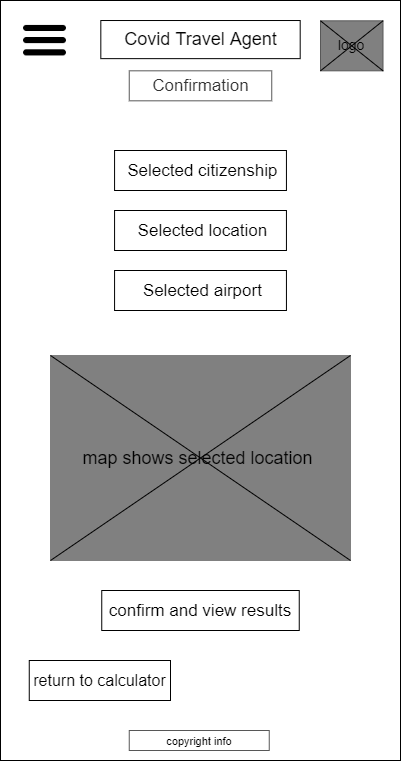

The diagram above was exported from draw.io. Its source (the exported page's mxGraphModel, read from the mxfile embedded in the PNG):
<mxGraphModel dx="2383" dy="1145" grid="1" gridSize="10" guides="1" tooltips="1" connect="1" arrows="1" fold="1" page="1" pageScale="1" pageWidth="827" pageHeight="1169" math="0" shadow="0">
  <root>
    <mxCell id="J06XZrwl0FBDFqXL-jvu-0" />
    <mxCell id="J06XZrwl0FBDFqXL-jvu-1" parent="J06XZrwl0FBDFqXL-jvu-0" />
    <mxCell id="J06XZrwl0FBDFqXL-jvu-2" value="" style="rounded=0;whiteSpace=wrap;html=1;" parent="J06XZrwl0FBDFqXL-jvu-1" vertex="1">
      <mxGeometry x="70" y="50" width="400" height="760" as="geometry" />
    </mxCell>
    <mxCell id="J06XZrwl0FBDFqXL-jvu-3" value="" style="rounded=0;whiteSpace=wrap;html=1;fontColor=#333333;strokeColor=#575757;fillColor=#808080;" parent="J06XZrwl0FBDFqXL-jvu-1" vertex="1">
      <mxGeometry x="390" y="70.32" width="62.5" height="50" as="geometry" />
    </mxCell>
    <mxCell id="J06XZrwl0FBDFqXL-jvu-4" value="" style="rounded=0;whiteSpace=wrap;html=1;" parent="J06XZrwl0FBDFqXL-jvu-1" vertex="1">
      <mxGeometry x="170.31999999999994" y="70.01999999999998" width="199.37" height="38.12" as="geometry" />
    </mxCell>
    <mxCell id="J06XZrwl0FBDFqXL-jvu-5" value="&lt;font style=&quot;font-size: 18px&quot;&gt;Covid Travel Agent&lt;/font&gt;" style="text;html=1;strokeColor=none;fillColor=none;align=center;verticalAlign=middle;whiteSpace=wrap;rounded=0;fontSize=16;" parent="J06XZrwl0FBDFqXL-jvu-1" vertex="1">
      <mxGeometry x="177.5" y="79.07999999999998" width="185" height="20" as="geometry" />
    </mxCell>
    <mxCell id="J06XZrwl0FBDFqXL-jvu-6" value="" style="shape=image;html=1;verticalAlign=top;verticalLabelPosition=bottom;labelBackgroundColor=#ffffff;imageAspect=0;aspect=fixed;image=https://cdn4.iconfinder.com/data/icons/wirecons-free-vector-icons/32/menu-alt-128.png" parent="J06XZrwl0FBDFqXL-jvu-1" vertex="1">
      <mxGeometry x="90.00999999999999" y="65.64999999999998" width="49" height="49" as="geometry" />
    </mxCell>
    <mxCell id="J06XZrwl0FBDFqXL-jvu-7" value="logo" style="text;html=1;strokeColor=none;fillColor=none;align=center;verticalAlign=middle;whiteSpace=wrap;rounded=0;fontSize=14;" parent="J06XZrwl0FBDFqXL-jvu-1" vertex="1">
      <mxGeometry x="401.25" y="83.76999999999998" width="40" height="20" as="geometry" />
    </mxCell>
    <mxCell id="J06XZrwl0FBDFqXL-jvu-8" value="" style="endArrow=none;html=1;fontSize=14;exitX=0;exitY=1;exitDx=0;exitDy=0;entryX=1;entryY=0;entryDx=0;entryDy=0;" parent="J06XZrwl0FBDFqXL-jvu-1" source="J06XZrwl0FBDFqXL-jvu-3" target="J06XZrwl0FBDFqXL-jvu-3" edge="1">
      <mxGeometry width="50" height="50" relative="1" as="geometry">
        <mxPoint x="380" y="300.32" as="sourcePoint" />
        <mxPoint x="430" y="250.32" as="targetPoint" />
      </mxGeometry>
    </mxCell>
    <mxCell id="J06XZrwl0FBDFqXL-jvu-9" value="" style="endArrow=none;html=1;fontSize=14;exitX=0;exitY=0;exitDx=0;exitDy=0;entryX=1;entryY=1;entryDx=0;entryDy=0;" parent="J06XZrwl0FBDFqXL-jvu-1" source="J06XZrwl0FBDFqXL-jvu-3" target="J06XZrwl0FBDFqXL-jvu-3" edge="1">
      <mxGeometry width="50" height="50" relative="1" as="geometry">
        <mxPoint x="400" y="130.32" as="sourcePoint" />
        <mxPoint x="462.5" y="80.32" as="targetPoint" />
      </mxGeometry>
    </mxCell>
    <mxCell id="J06XZrwl0FBDFqXL-jvu-10" value="&lt;font style=&quot;font-size: 17px&quot;&gt;Confirmation&lt;/font&gt;" style="rounded=0;whiteSpace=wrap;html=1;fontColor=#333333;strokeColor=#575757;fillColor=#FFFFFF;fontSize=14;" parent="J06XZrwl0FBDFqXL-jvu-1" vertex="1">
      <mxGeometry x="198.75" y="120.32" width="142.5" height="30" as="geometry" />
    </mxCell>
    <mxCell id="J06XZrwl0FBDFqXL-jvu-18" value="&lt;font style=&quot;font-size: 11px&quot;&gt;copyright info&lt;/font&gt;" style="rounded=0;whiteSpace=wrap;html=1;strokeColor=#575757;strokeWidth=1;fillColor=none;fontSize=12;" parent="J06XZrwl0FBDFqXL-jvu-1" vertex="1">
      <mxGeometry x="198.75" y="780" width="140" height="20" as="geometry" />
    </mxCell>
    <mxCell id="JNn4o9s3SyH3jSGgm2Hj-0" value="&lt;span style=&quot;font-size: 17px&quot;&gt;&amp;nbsp;Selected citizenship&lt;/span&gt;" style="rounded=0;whiteSpace=wrap;html=1;fontSize=14;" parent="J06XZrwl0FBDFqXL-jvu-1" vertex="1">
      <mxGeometry x="184.07" y="200" width="171.87" height="40" as="geometry" />
    </mxCell>
    <mxCell id="JNn4o9s3SyH3jSGgm2Hj-1" value="&lt;span style=&quot;font-size: 17px&quot;&gt;&amp;nbsp;Selected location&lt;/span&gt;" style="rounded=0;whiteSpace=wrap;html=1;fontSize=14;" parent="J06XZrwl0FBDFqXL-jvu-1" vertex="1">
      <mxGeometry x="184.07" y="260" width="171.87" height="40" as="geometry" />
    </mxCell>
    <mxCell id="JNn4o9s3SyH3jSGgm2Hj-2" value="&lt;span style=&quot;font-size: 17px&quot;&gt;&amp;nbsp;Selected airport&lt;/span&gt;" style="rounded=0;whiteSpace=wrap;html=1;fontSize=14;" parent="J06XZrwl0FBDFqXL-jvu-1" vertex="1">
      <mxGeometry x="184.07" y="320" width="171.87" height="40" as="geometry" />
    </mxCell>
    <mxCell id="JNn4o9s3SyH3jSGgm2Hj-3" value="&lt;font style=&quot;font-size: 18px&quot;&gt;map shows selected location&amp;nbsp;&lt;/font&gt;" style="rounded=0;whiteSpace=wrap;html=1;strokeColor=#808080;strokeWidth=1;fillColor=#808080;fontSize=13;" parent="J06XZrwl0FBDFqXL-jvu-1" vertex="1">
      <mxGeometry x="120" y="405" width="300" height="205" as="geometry" />
    </mxCell>
    <mxCell id="JNn4o9s3SyH3jSGgm2Hj-4" value="" style="endArrow=none;html=1;strokeColor=#000000;fontSize=16;exitX=0;exitY=1;exitDx=0;exitDy=0;entryX=1;entryY=0;entryDx=0;entryDy=0;" parent="J06XZrwl0FBDFqXL-jvu-1" source="JNn4o9s3SyH3jSGgm2Hj-3" target="JNn4o9s3SyH3jSGgm2Hj-3" edge="1">
      <mxGeometry width="50" height="50" relative="1" as="geometry">
        <mxPoint x="450" y="510" as="sourcePoint" />
        <mxPoint x="500" y="460" as="targetPoint" />
      </mxGeometry>
    </mxCell>
    <mxCell id="JNn4o9s3SyH3jSGgm2Hj-5" value="" style="endArrow=none;html=1;strokeColor=#000000;fontSize=16;exitX=1;exitY=1;exitDx=0;exitDy=0;entryX=0;entryY=0;entryDx=0;entryDy=0;" parent="J06XZrwl0FBDFqXL-jvu-1" source="JNn4o9s3SyH3jSGgm2Hj-3" target="JNn4o9s3SyH3jSGgm2Hj-3" edge="1">
      <mxGeometry width="50" height="50" relative="1" as="geometry">
        <mxPoint x="130" y="620" as="sourcePoint" />
        <mxPoint x="430" y="415" as="targetPoint" />
      </mxGeometry>
    </mxCell>
    <mxCell id="JNn4o9s3SyH3jSGgm2Hj-7" value="&lt;span style=&quot;font-size: 17px&quot;&gt;confirm and view results&lt;/span&gt;" style="rounded=0;whiteSpace=wrap;html=1;fontSize=14;" parent="J06XZrwl0FBDFqXL-jvu-1" vertex="1">
      <mxGeometry x="171.25" y="640" width="197.5" height="40" as="geometry" />
    </mxCell>
    <mxCell id="F3B_ntbwhyULaPlhVqDb-0" value="&lt;font style=&quot;font-size: 16px&quot;&gt;return to calculator&lt;/font&gt;" style="rounded=0;whiteSpace=wrap;html=1;fontSize=14;" parent="J06XZrwl0FBDFqXL-jvu-1" vertex="1">
      <mxGeometry x="98.76" y="710" width="141.24" height="40" as="geometry" />
    </mxCell>
  </root>
</mxGraphModel>